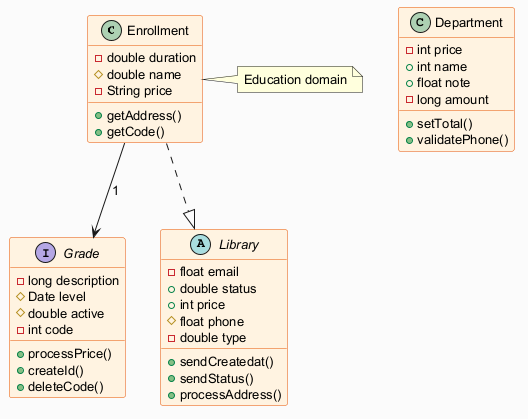

The diagram above was rendered by PlantUML. Its source (embedded in the PNG):
@startuml
skinparam backgroundColor #FAFAFA
skinparam classBackgroundColor #FFF3E0
skinparam classBorderColor #E65100
skinparam defaultFontSize 13
class Enrollment {
  -double duration
  #double name
  -String price
  +getAddress()
  +getCode()
}
interface Grade {
  -long description
  #Date level
  #double active
  -int code
  +processPrice()
  +createId()
  +deleteCode()
}
abstract class Library {
  -float email
  +double status
  +int price
  #float phone
  -double type
  +sendCreatedat()
  +sendStatus()
  +processAddress()
}
class Department {
  -int price
  +int name
  +float note
  -long amount
  +setTotal()
  +validatePhone()
}
Enrollment ..|> Library
Enrollment --> Grade : "1"
note right of Enrollment : Education domain
@enduml